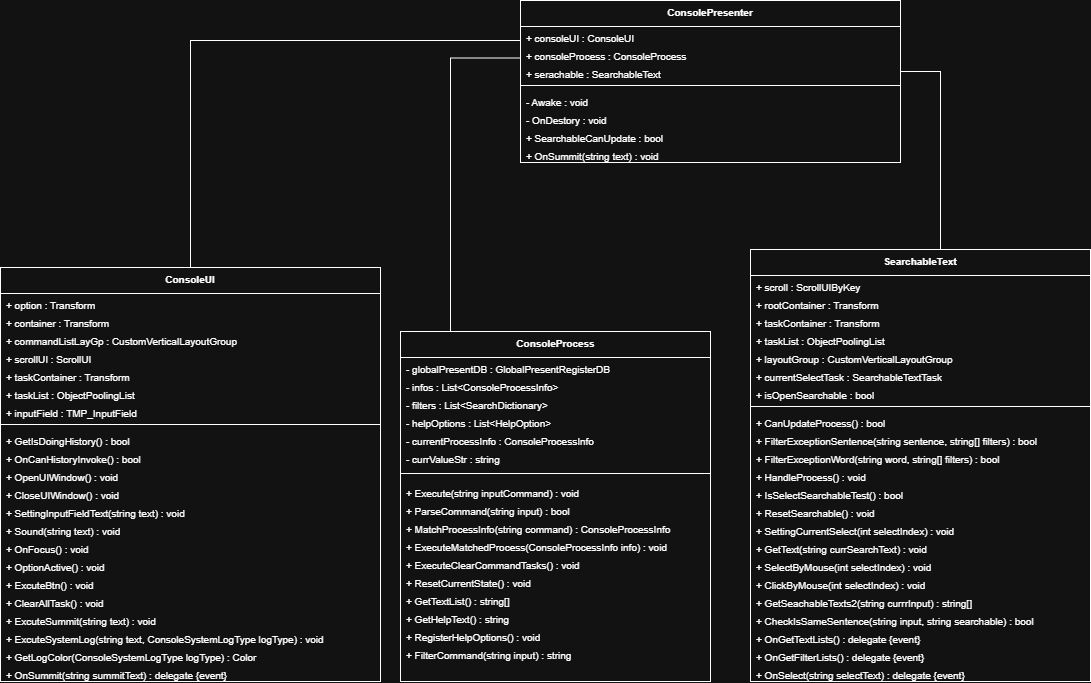

The diagram above was exported from draw.io. Its source (the exported page's mxGraphModel, read from the mxfile embedded in the PNG):
<mxGraphModel dx="2175" dy="1197" grid="1" gridSize="10" guides="1" tooltips="1" connect="1" arrows="1" fold="1" page="1" pageScale="1" pageWidth="827" pageHeight="1169" math="0" shadow="0">
  <root>
    <mxCell id="0" />
    <mxCell id="1" parent="0" />
    <mxCell id="FutolmVD40LGSCG74Y_1-5" parent="1" style="swimlane;fontStyle=1;align=center;verticalAlign=top;childLayout=stackLayout;horizontal=1;startSize=26;horizontalStack=0;resizeParent=1;resizeParentMax=0;resizeLast=0;collapsible=1;marginBottom=0;whiteSpace=wrap;html=1;fontSize=10;" value="ConsoleUI" vertex="1">
      <mxGeometry height="414" width="380" x="50" y="297" as="geometry" />
    </mxCell>
    <mxCell id="FutolmVD40LGSCG74Y_1-6" parent="FutolmVD40LGSCG74Y_1-5" style="text;strokeColor=none;fillColor=none;align=left;verticalAlign=top;spacingLeft=4;overflow=hidden;fontSize=10;" value="+ option : Transform" vertex="1">
      <mxGeometry height="18" width="380" y="26" as="geometry" />
    </mxCell>
    <mxCell id="FutolmVD40LGSCG74Y_1-7" parent="FutolmVD40LGSCG74Y_1-5" style="text;strokeColor=none;fillColor=none;align=left;verticalAlign=top;spacingLeft=4;overflow=hidden;fontSize=10;" value="+ container : Transform" vertex="1">
      <mxGeometry height="18" width="380" y="44" as="geometry" />
    </mxCell>
    <mxCell id="FutolmVD40LGSCG74Y_1-8" parent="FutolmVD40LGSCG74Y_1-5" style="text;strokeColor=none;fillColor=none;align=left;verticalAlign=top;spacingLeft=4;overflow=hidden;fontSize=10;" value="+ commandListLayGp : CustomVerticalLayoutGroup" vertex="1">
      <mxGeometry height="18" width="380" y="62" as="geometry" />
    </mxCell>
    <mxCell id="FutolmVD40LGSCG74Y_1-9" parent="FutolmVD40LGSCG74Y_1-5" style="text;strokeColor=none;fillColor=none;align=left;verticalAlign=top;spacingLeft=4;overflow=hidden;fontSize=10;" value="+ scrollUI : ScrollUI" vertex="1">
      <mxGeometry height="18" width="380" y="80" as="geometry" />
    </mxCell>
    <mxCell id="FutolmVD40LGSCG74Y_1-10" parent="FutolmVD40LGSCG74Y_1-5" style="text;strokeColor=none;fillColor=none;align=left;verticalAlign=top;spacingLeft=4;overflow=hidden;fontSize=10;" value="+ taskContainer : Transform" vertex="1">
      <mxGeometry height="18" width="380" y="98" as="geometry" />
    </mxCell>
    <mxCell id="FutolmVD40LGSCG74Y_1-11" parent="FutolmVD40LGSCG74Y_1-5" style="text;strokeColor=none;fillColor=none;align=left;verticalAlign=top;spacingLeft=4;overflow=hidden;fontSize=10;" value="+ taskList : ObjectPoolingList" vertex="1">
      <mxGeometry height="18" width="380" y="116" as="geometry" />
    </mxCell>
    <mxCell id="FutolmVD40LGSCG74Y_1-12" parent="FutolmVD40LGSCG74Y_1-5" style="text;strokeColor=none;fillColor=none;align=left;verticalAlign=top;spacingLeft=4;overflow=hidden;fontSize=10;" value="+ inputField : TMP_InputField" vertex="1">
      <mxGeometry height="18" width="380" y="134" as="geometry" />
    </mxCell>
    <mxCell id="FutolmVD40LGSCG74Y_1-13" parent="FutolmVD40LGSCG74Y_1-5" style="line;strokeWidth=1;fillColor=none;align=left;verticalAlign=middle;spacingLeft=3;fontSize=10;" value="" vertex="1">
      <mxGeometry height="10" width="380" y="152" as="geometry" />
    </mxCell>
    <mxCell id="FutolmVD40LGSCG74Y_1-14" parent="FutolmVD40LGSCG74Y_1-5" style="text;strokeColor=none;fillColor=none;align=left;verticalAlign=top;spacingLeft=4;fontSize=10;" value="+ GetIsDoingHistory() : bool" vertex="1">
      <mxGeometry height="18" width="380" y="162" as="geometry" />
    </mxCell>
    <mxCell id="FutolmVD40LGSCG74Y_1-15" parent="FutolmVD40LGSCG74Y_1-5" style="text;strokeColor=none;fillColor=none;align=left;verticalAlign=top;spacingLeft=4;fontSize=10;" value="+ OnCanHistoryInvoke() : bool" vertex="1">
      <mxGeometry height="18" width="380" y="180" as="geometry" />
    </mxCell>
    <mxCell id="FutolmVD40LGSCG74Y_1-16" parent="FutolmVD40LGSCG74Y_1-5" style="text;strokeColor=none;fillColor=none;align=left;verticalAlign=top;spacingLeft=4;fontSize=10;" value="+ OpenUIWindow() : void" vertex="1">
      <mxGeometry height="18" width="380" y="198" as="geometry" />
    </mxCell>
    <mxCell id="FutolmVD40LGSCG74Y_1-17" parent="FutolmVD40LGSCG74Y_1-5" style="text;strokeColor=none;fillColor=none;align=left;verticalAlign=top;spacingLeft=4;fontSize=10;" value="+ CloseUIWindow() : void" vertex="1">
      <mxGeometry height="18" width="380" y="216" as="geometry" />
    </mxCell>
    <mxCell id="FutolmVD40LGSCG74Y_1-18" parent="FutolmVD40LGSCG74Y_1-5" style="text;strokeColor=none;fillColor=none;align=left;verticalAlign=top;spacingLeft=4;fontSize=10;" value="+ SettingInputFieldText(string text) : void" vertex="1">
      <mxGeometry height="18" width="380" y="234" as="geometry" />
    </mxCell>
    <mxCell id="FutolmVD40LGSCG74Y_1-19" parent="FutolmVD40LGSCG74Y_1-5" style="text;strokeColor=none;fillColor=none;align=left;verticalAlign=top;spacingLeft=4;fontSize=10;" value="+ Sound(string text) : void" vertex="1">
      <mxGeometry height="18" width="380" y="252" as="geometry" />
    </mxCell>
    <mxCell id="FutolmVD40LGSCG74Y_1-20" parent="FutolmVD40LGSCG74Y_1-5" style="text;strokeColor=none;fillColor=none;align=left;verticalAlign=top;spacingLeft=4;fontSize=10;" value="+ OnFocus() : void" vertex="1">
      <mxGeometry height="18" width="380" y="270" as="geometry" />
    </mxCell>
    <mxCell id="FutolmVD40LGSCG74Y_1-21" parent="FutolmVD40LGSCG74Y_1-5" style="text;strokeColor=none;fillColor=none;align=left;verticalAlign=top;spacingLeft=4;fontSize=10;" value="+ OptionActive() : void" vertex="1">
      <mxGeometry height="18" width="380" y="288" as="geometry" />
    </mxCell>
    <mxCell id="FutolmVD40LGSCG74Y_1-22" parent="FutolmVD40LGSCG74Y_1-5" style="text;strokeColor=none;fillColor=none;align=left;verticalAlign=top;spacingLeft=4;fontSize=10;" value="+ ExcuteBtn() : void" vertex="1">
      <mxGeometry height="18" width="380" y="306" as="geometry" />
    </mxCell>
    <mxCell id="FutolmVD40LGSCG74Y_1-23" parent="FutolmVD40LGSCG74Y_1-5" style="text;strokeColor=none;fillColor=none;align=left;verticalAlign=top;spacingLeft=4;fontSize=10;" value="+ ClearAllTask() : void" vertex="1">
      <mxGeometry height="18" width="380" y="324" as="geometry" />
    </mxCell>
    <mxCell id="FutolmVD40LGSCG74Y_1-24" parent="FutolmVD40LGSCG74Y_1-5" style="text;strokeColor=none;fillColor=none;align=left;verticalAlign=top;spacingLeft=4;fontSize=10;" value="+ ExcuteSummit(string text) : void" vertex="1">
      <mxGeometry height="18" width="380" y="342" as="geometry" />
    </mxCell>
    <mxCell id="FutolmVD40LGSCG74Y_1-25" parent="FutolmVD40LGSCG74Y_1-5" style="text;strokeColor=none;fillColor=none;align=left;verticalAlign=top;spacingLeft=4;fontSize=10;" value="+ ExcuteSystemLog(string text, ConsoleSystemLogType logType) : void" vertex="1">
      <mxGeometry height="18" width="380" y="360" as="geometry" />
    </mxCell>
    <mxCell id="FutolmVD40LGSCG74Y_1-26" parent="FutolmVD40LGSCG74Y_1-5" style="text;strokeColor=none;fillColor=none;align=left;verticalAlign=top;spacingLeft=4;fontSize=10;" value="+ GetLogColor(ConsoleSystemLogType logType) : Color" vertex="1">
      <mxGeometry height="18" width="380" y="378" as="geometry" />
    </mxCell>
    <mxCell id="FutolmVD40LGSCG74Y_1-27" parent="FutolmVD40LGSCG74Y_1-5" style="text;strokeColor=none;fillColor=none;align=left;verticalAlign=top;spacingLeft=4;fontSize=10;" value="+ OnSummit(string summitText) : delegate {event}" vertex="1">
      <mxGeometry height="18" width="380" y="396" as="geometry" />
    </mxCell>
    <mxCell id="FutolmVD40LGSCG74Y_1-28" parent="1" style="swimlane;fontStyle=1;align=center;verticalAlign=top;childLayout=stackLayout;horizontal=1;startSize=26;horizontalStack=0;resizeParent=1;resizeParentMax=0;resizeLast=0;collapsible=1;marginBottom=0;whiteSpace=wrap;html=1;fontSize=10;" value="SearchableText" vertex="1">
      <mxGeometry height="432" width="340" x="800" y="279" as="geometry" />
    </mxCell>
    <mxCell id="FutolmVD40LGSCG74Y_1-29" parent="FutolmVD40LGSCG74Y_1-28" style="text;strokeColor=none;fillColor=none;align=left;verticalAlign=top;spacingLeft=4;overflow=hidden;fontSize=10;" value="+ scroll : ScrollUIByKey" vertex="1">
      <mxGeometry height="18" width="340" y="26" as="geometry" />
    </mxCell>
    <mxCell id="FutolmVD40LGSCG74Y_1-30" parent="FutolmVD40LGSCG74Y_1-28" style="text;strokeColor=none;fillColor=none;align=left;verticalAlign=top;spacingLeft=4;overflow=hidden;fontSize=10;" value="+ rootContainer : Transform" vertex="1">
      <mxGeometry height="18" width="340" y="44" as="geometry" />
    </mxCell>
    <mxCell id="FutolmVD40LGSCG74Y_1-31" parent="FutolmVD40LGSCG74Y_1-28" style="text;strokeColor=none;fillColor=none;align=left;verticalAlign=top;spacingLeft=4;overflow=hidden;fontSize=10;" value="+ taskContainer : Transform" vertex="1">
      <mxGeometry height="18" width="340" y="62" as="geometry" />
    </mxCell>
    <mxCell id="FutolmVD40LGSCG74Y_1-32" parent="FutolmVD40LGSCG74Y_1-28" style="text;strokeColor=none;fillColor=none;align=left;verticalAlign=top;spacingLeft=4;overflow=hidden;fontSize=10;" value="+ taskList : ObjectPoolingList" vertex="1">
      <mxGeometry height="18" width="340" y="80" as="geometry" />
    </mxCell>
    <mxCell id="FutolmVD40LGSCG74Y_1-33" parent="FutolmVD40LGSCG74Y_1-28" style="text;strokeColor=none;fillColor=none;align=left;verticalAlign=top;spacingLeft=4;overflow=hidden;fontSize=10;" value="+ layoutGroup : CustomVerticalLayoutGroup" vertex="1">
      <mxGeometry height="18" width="340" y="98" as="geometry" />
    </mxCell>
    <mxCell id="FutolmVD40LGSCG74Y_1-34" parent="FutolmVD40LGSCG74Y_1-28" style="text;strokeColor=none;fillColor=none;align=left;verticalAlign=top;spacingLeft=4;overflow=hidden;fontSize=10;" value="+ currentSelectTask : SearchableTextTask" vertex="1">
      <mxGeometry height="18" width="340" y="116" as="geometry" />
    </mxCell>
    <mxCell id="FutolmVD40LGSCG74Y_1-35" parent="FutolmVD40LGSCG74Y_1-28" style="text;strokeColor=none;fillColor=none;align=left;verticalAlign=top;spacingLeft=4;overflow=hidden;fontSize=10;" value="+ isOpenSearchable : bool" vertex="1">
      <mxGeometry height="18" width="340" y="134" as="geometry" />
    </mxCell>
    <mxCell id="FutolmVD40LGSCG74Y_1-36" parent="FutolmVD40LGSCG74Y_1-28" style="line;strokeWidth=1;fillColor=none;align=left;verticalAlign=middle;spacingLeft=3;fontSize=10;" value="" vertex="1">
      <mxGeometry height="10" width="340" y="152" as="geometry" />
    </mxCell>
    <mxCell id="FutolmVD40LGSCG74Y_1-37" parent="FutolmVD40LGSCG74Y_1-28" style="text;strokeColor=none;fillColor=none;align=left;verticalAlign=top;spacingLeft=4;fontSize=10;" value="+ CanUpdateProcess() : bool" vertex="1">
      <mxGeometry height="18" width="340" y="162" as="geometry" />
    </mxCell>
    <mxCell id="FutolmVD40LGSCG74Y_1-38" parent="FutolmVD40LGSCG74Y_1-28" style="text;strokeColor=none;fillColor=none;align=left;verticalAlign=top;spacingLeft=4;fontSize=10;" value="+ FilterExceptionSentence(string sentence, string[] filters) : bool" vertex="1">
      <mxGeometry height="18" width="340" y="180" as="geometry" />
    </mxCell>
    <mxCell id="FutolmVD40LGSCG74Y_1-39" parent="FutolmVD40LGSCG74Y_1-28" style="text;strokeColor=none;fillColor=none;align=left;verticalAlign=top;spacingLeft=4;fontSize=10;" value="+ FilterExceptionWord(string word, string[] filters) : bool" vertex="1">
      <mxGeometry height="18" width="340" y="198" as="geometry" />
    </mxCell>
    <mxCell id="FutolmVD40LGSCG74Y_1-40" parent="FutolmVD40LGSCG74Y_1-28" style="text;strokeColor=none;fillColor=none;align=left;verticalAlign=top;spacingLeft=4;fontSize=10;" value="+ HandleProcess() : void" vertex="1">
      <mxGeometry height="18" width="340" y="216" as="geometry" />
    </mxCell>
    <mxCell id="FutolmVD40LGSCG74Y_1-41" parent="FutolmVD40LGSCG74Y_1-28" style="text;strokeColor=none;fillColor=none;align=left;verticalAlign=top;spacingLeft=4;fontSize=10;" value="+ IsSelectSearchableTest() : bool" vertex="1">
      <mxGeometry height="18" width="340" y="234" as="geometry" />
    </mxCell>
    <mxCell id="FutolmVD40LGSCG74Y_1-42" parent="FutolmVD40LGSCG74Y_1-28" style="text;strokeColor=none;fillColor=none;align=left;verticalAlign=top;spacingLeft=4;fontSize=10;" value="+ ResetSearchable() : void" vertex="1">
      <mxGeometry height="18" width="340" y="252" as="geometry" />
    </mxCell>
    <mxCell id="FutolmVD40LGSCG74Y_1-43" parent="FutolmVD40LGSCG74Y_1-28" style="text;strokeColor=none;fillColor=none;align=left;verticalAlign=top;spacingLeft=4;fontSize=10;" value="+ SettingCurrentSelect(int selectIndex) : void" vertex="1">
      <mxGeometry height="18" width="340" y="270" as="geometry" />
    </mxCell>
    <mxCell id="FutolmVD40LGSCG74Y_1-44" parent="FutolmVD40LGSCG74Y_1-28" style="text;strokeColor=none;fillColor=none;align=left;verticalAlign=top;spacingLeft=4;fontSize=10;" value="+ GetText(string currSearchText) : void" vertex="1">
      <mxGeometry height="18" width="340" y="288" as="geometry" />
    </mxCell>
    <mxCell id="FutolmVD40LGSCG74Y_1-45" parent="FutolmVD40LGSCG74Y_1-28" style="text;strokeColor=none;fillColor=none;align=left;verticalAlign=top;spacingLeft=4;fontSize=10;" value="+ SelectByMouse(int selectIndex) : void" vertex="1">
      <mxGeometry height="18" width="340" y="306" as="geometry" />
    </mxCell>
    <mxCell id="FutolmVD40LGSCG74Y_1-46" parent="FutolmVD40LGSCG74Y_1-28" style="text;strokeColor=none;fillColor=none;align=left;verticalAlign=top;spacingLeft=4;fontSize=10;" value="+ ClickByMouse(int selectIndex) : void" vertex="1">
      <mxGeometry height="18" width="340" y="324" as="geometry" />
    </mxCell>
    <mxCell id="FutolmVD40LGSCG74Y_1-47" parent="FutolmVD40LGSCG74Y_1-28" style="text;strokeColor=none;fillColor=none;align=left;verticalAlign=top;spacingLeft=4;fontSize=10;" value="+ GetSeachableTexts2(string currrInput) : string[]" vertex="1">
      <mxGeometry height="18" width="340" y="342" as="geometry" />
    </mxCell>
    <mxCell id="FutolmVD40LGSCG74Y_1-48" parent="FutolmVD40LGSCG74Y_1-28" style="text;strokeColor=none;fillColor=none;align=left;verticalAlign=top;spacingLeft=4;fontSize=10;" value="+ CheckIsSameSentence(string input, string searchable) : bool" vertex="1">
      <mxGeometry height="18" width="340" y="360" as="geometry" />
    </mxCell>
    <mxCell id="FutolmVD40LGSCG74Y_1-49" parent="FutolmVD40LGSCG74Y_1-28" style="text;strokeColor=none;fillColor=none;align=left;verticalAlign=top;spacingLeft=4;fontSize=10;" value="+ OnGetTextLists() : delegate {event}" vertex="1">
      <mxGeometry height="18" width="340" y="378" as="geometry" />
    </mxCell>
    <mxCell id="FutolmVD40LGSCG74Y_1-50" parent="FutolmVD40LGSCG74Y_1-28" style="text;strokeColor=none;fillColor=none;align=left;verticalAlign=top;spacingLeft=4;fontSize=10;" value="+ OnGetFilterLists() : delegate {event}" vertex="1">
      <mxGeometry height="18" width="340" y="396" as="geometry" />
    </mxCell>
    <mxCell id="FutolmVD40LGSCG74Y_1-51" parent="FutolmVD40LGSCG74Y_1-28" style="text;strokeColor=none;fillColor=none;align=left;verticalAlign=top;spacingLeft=4;fontSize=10;" value="+ OnSelect(string selectText) : delegate {event}" vertex="1">
      <mxGeometry height="18" width="340" y="414" as="geometry" />
    </mxCell>
    <mxCell id="FutolmVD40LGSCG74Y_1-52" parent="1" style="swimlane;fontStyle=1;align=center;verticalAlign=top;childLayout=stackLayout;horizontal=1;startSize=26;horizontalStack=0;resizeParent=1;resizeParentMax=0;resizeLast=0;collapsible=1;marginBottom=0;whiteSpace=wrap;html=1;fontSize=10;" value="ConsolePresenter" vertex="1">
      <mxGeometry height="162" width="380" x="570" y="30" as="geometry" />
    </mxCell>
    <mxCell id="FutolmVD40LGSCG74Y_1-53" parent="FutolmVD40LGSCG74Y_1-52" style="text;strokeColor=none;fillColor=none;align=left;verticalAlign=top;spacingLeft=4;overflow=hidden;fontSize=10;" value="+ consoleUI : ConsoleUI" vertex="1">
      <mxGeometry height="18" width="380" y="26" as="geometry" />
    </mxCell>
    <mxCell id="FutolmVD40LGSCG74Y_1-58" parent="FutolmVD40LGSCG74Y_1-52" style="text;strokeColor=none;fillColor=none;align=left;verticalAlign=top;spacingLeft=4;overflow=hidden;fontSize=10;" value="+ consoleProcess : ConsoleProcess" vertex="1">
      <mxGeometry height="18" width="380" y="44" as="geometry" />
    </mxCell>
    <mxCell id="FutolmVD40LGSCG74Y_1-59" parent="FutolmVD40LGSCG74Y_1-52" style="text;strokeColor=none;fillColor=none;align=left;verticalAlign=top;spacingLeft=4;overflow=hidden;fontSize=10;" value="+ serachable : SearchableText" vertex="1">
      <mxGeometry height="18" width="380" y="62" as="geometry" />
    </mxCell>
    <mxCell id="FutolmVD40LGSCG74Y_1-60" parent="FutolmVD40LGSCG74Y_1-52" style="line;strokeWidth=1;fillColor=none;align=left;verticalAlign=middle;spacingLeft=3;fontSize=10;" value="" vertex="1">
      <mxGeometry height="10" width="380" y="80" as="geometry" />
    </mxCell>
    <mxCell id="FutolmVD40LGSCG74Y_1-68" parent="FutolmVD40LGSCG74Y_1-52" style="text;strokeColor=none;fillColor=none;align=left;verticalAlign=top;spacingLeft=4;fontSize=10;" value="- Awake : void" vertex="1">
      <mxGeometry height="18" width="380" y="90" as="geometry" />
    </mxCell>
    <mxCell id="FutolmVD40LGSCG74Y_1-69" parent="FutolmVD40LGSCG74Y_1-52" style="text;strokeColor=none;fillColor=none;align=left;verticalAlign=top;spacingLeft=4;fontSize=10;" value="- OnDestory : void" vertex="1">
      <mxGeometry height="18" width="380" y="108" as="geometry" />
    </mxCell>
    <mxCell id="FutolmVD40LGSCG74Y_1-70" parent="FutolmVD40LGSCG74Y_1-52" style="text;strokeColor=none;fillColor=none;align=left;verticalAlign=top;spacingLeft=4;fontSize=10;" value="+ SearchableCanUpdate : bool" vertex="1">
      <mxGeometry height="18" width="380" y="126" as="geometry" />
    </mxCell>
    <mxCell id="FutolmVD40LGSCG74Y_1-71" parent="FutolmVD40LGSCG74Y_1-52" style="text;strokeColor=none;fillColor=none;align=left;verticalAlign=top;spacingLeft=4;fontSize=10;" value="+ OnSummit(string text) : void" vertex="1">
      <mxGeometry height="18" width="380" y="144" as="geometry" />
    </mxCell>
    <mxCell id="FutolmVD40LGSCG74Y_1-101" parent="1" style="swimlane;fontStyle=1;align=center;verticalAlign=top;startSize=26;resizeParent=0;resizeLast=0;collapsible=0;html=1;fontSize=10;" value="ConsoleProcess" vertex="1">
      <mxGeometry height="350" width="310" x="450" y="361" as="geometry" />
    </mxCell>
    <mxCell id="FutolmVD40LGSCG74Y_1-102" parent="FutolmVD40LGSCG74Y_1-101" style="text;strokeColor=none;fillColor=none;align=left;spacingLeft=4;fontSize=10;" value="- globalPresentDB : GlobalPresentRegisterDB" vertex="1">
      <mxGeometry height="18" width="600" y="26" as="geometry" />
    </mxCell>
    <mxCell id="FutolmVD40LGSCG74Y_1-103" parent="FutolmVD40LGSCG74Y_1-101" style="text;strokeColor=none;fillColor=none;align=left;spacingLeft=4;fontSize=10;" value="- infos : List&lt;ConsoleProcessInfo&gt;" vertex="1">
      <mxGeometry height="18" width="600" y="44" as="geometry" />
    </mxCell>
    <mxCell id="FutolmVD40LGSCG74Y_1-104" parent="FutolmVD40LGSCG74Y_1-101" style="text;strokeColor=none;fillColor=none;align=left;spacingLeft=4;fontSize=10;" value="- filters : List&lt;SearchDictionary&gt;" vertex="1">
      <mxGeometry height="18" width="600" y="62" as="geometry" />
    </mxCell>
    <mxCell id="FutolmVD40LGSCG74Y_1-105" parent="FutolmVD40LGSCG74Y_1-101" style="text;strokeColor=none;fillColor=none;align=left;spacingLeft=4;fontSize=10;" value="- helpOptions : List&lt;HelpOption&gt;" vertex="1">
      <mxGeometry height="18" width="600" y="80" as="geometry" />
    </mxCell>
    <mxCell id="FutolmVD40LGSCG74Y_1-106" parent="FutolmVD40LGSCG74Y_1-101" style="text;strokeColor=none;fillColor=none;align=left;spacingLeft=4;fontSize=10;" value="- currentProcessInfo : ConsoleProcessInfo" vertex="1">
      <mxGeometry height="18" width="600" y="98" as="geometry" />
    </mxCell>
    <mxCell id="FutolmVD40LGSCG74Y_1-107" parent="FutolmVD40LGSCG74Y_1-101" style="text;strokeColor=none;fillColor=none;align=left;spacingLeft=4;fontSize=10;" value="- currValueStr : string" vertex="1">
      <mxGeometry height="18" width="600" y="116" as="geometry" />
    </mxCell>
    <mxCell id="FutolmVD40LGSCG74Y_1-108" parent="FutolmVD40LGSCG74Y_1-101" style="line;strokeWidth=1;" value="" vertex="1">
      <mxGeometry height="12" width="310" y="136" as="geometry" />
    </mxCell>
    <mxCell id="FutolmVD40LGSCG74Y_1-109" parent="FutolmVD40LGSCG74Y_1-101" style="text;strokeColor=none;fillColor=none;align=left;spacingLeft=4;fontSize=10;" value="+ Execute(string inputCommand) : void" vertex="1">
      <mxGeometry height="18" width="600" y="150" as="geometry" />
    </mxCell>
    <mxCell id="FutolmVD40LGSCG74Y_1-110" parent="FutolmVD40LGSCG74Y_1-101" style="text;strokeColor=none;fillColor=none;align=left;spacingLeft=4;fontSize=10;" value="+ ParseCommand(string input) : bool" vertex="1">
      <mxGeometry height="18" width="600" y="168" as="geometry" />
    </mxCell>
    <mxCell id="FutolmVD40LGSCG74Y_1-111" parent="FutolmVD40LGSCG74Y_1-101" style="text;strokeColor=none;fillColor=none;align=left;spacingLeft=4;fontSize=10;" value="+ MatchProcessInfo(string command) : ConsoleProcessInfo" vertex="1">
      <mxGeometry height="18" width="600" y="186" as="geometry" />
    </mxCell>
    <mxCell id="FutolmVD40LGSCG74Y_1-112" parent="FutolmVD40LGSCG74Y_1-101" style="text;strokeColor=none;fillColor=none;align=left;spacingLeft=4;fontSize=10;" value="+ ExecuteMatchedProcess(ConsoleProcessInfo info) : void" vertex="1">
      <mxGeometry height="18" width="600" y="204" as="geometry" />
    </mxCell>
    <mxCell id="FutolmVD40LGSCG74Y_1-113" parent="FutolmVD40LGSCG74Y_1-101" style="text;strokeColor=none;fillColor=none;align=left;spacingLeft=4;fontSize=10;" value="+ ExecuteClearCommandTasks() : void" vertex="1">
      <mxGeometry height="18" width="600" y="222" as="geometry" />
    </mxCell>
    <mxCell id="FutolmVD40LGSCG74Y_1-114" parent="FutolmVD40LGSCG74Y_1-101" style="text;strokeColor=none;fillColor=none;align=left;spacingLeft=4;fontSize=10;" value="+ ResetCurrentState() : void" vertex="1">
      <mxGeometry height="18" width="600" y="240" as="geometry" />
    </mxCell>
    <mxCell id="FutolmVD40LGSCG74Y_1-115" parent="FutolmVD40LGSCG74Y_1-101" style="text;strokeColor=none;fillColor=none;align=left;spacingLeft=4;fontSize=10;" value="+ GetTextList() : string[]" vertex="1">
      <mxGeometry height="18" width="600" y="258" as="geometry" />
    </mxCell>
    <mxCell id="FutolmVD40LGSCG74Y_1-116" parent="FutolmVD40LGSCG74Y_1-101" style="text;strokeColor=none;fillColor=none;align=left;spacingLeft=4;fontSize=10;" value="+ GetHelpText() : string" vertex="1">
      <mxGeometry height="18" width="600" y="276" as="geometry" />
    </mxCell>
    <mxCell id="FutolmVD40LGSCG74Y_1-117" parent="FutolmVD40LGSCG74Y_1-101" style="text;strokeColor=none;fillColor=none;align=left;spacingLeft=4;fontSize=10;" value="+ RegisterHelpOptions() : void" vertex="1">
      <mxGeometry height="18" width="600" y="294" as="geometry" />
    </mxCell>
    <mxCell id="FutolmVD40LGSCG74Y_1-118" parent="FutolmVD40LGSCG74Y_1-101" style="text;strokeColor=none;fillColor=none;align=left;spacingLeft=4;fontSize=10;" value="+ FilterCommand(string input) : string" vertex="1">
      <mxGeometry height="18" width="600" y="312" as="geometry" />
    </mxCell>
    <mxCell id="FutolmVD40LGSCG74Y_1-119" edge="1" parent="1" source="FutolmVD40LGSCG74Y_1-101" style="endArrow=none;html=1;edgeStyle=orthogonalEdgeStyle;rounded=0;entryX=0;entryY=0.75;entryDx=0;entryDy=0;" target="FutolmVD40LGSCG74Y_1-58" value="">
      <mxGeometry relative="1" as="geometry">
        <Array as="points">
          <mxPoint x="500" y="88" />
        </Array>
        <mxPoint x="360" y="110" as="sourcePoint" />
        <mxPoint x="520" y="110" as="targetPoint" />
      </mxGeometry>
    </mxCell>
    <mxCell id="FutolmVD40LGSCG74Y_1-122" edge="1" parent="1" source="FutolmVD40LGSCG74Y_1-5" style="endArrow=none;html=1;edgeStyle=orthogonalEdgeStyle;rounded=0;entryX=0;entryY=0.5;entryDx=0;entryDy=0;exitX=0.5;exitY=0;exitDx=0;exitDy=0;" target="FutolmVD40LGSCG74Y_1-53" value="">
      <mxGeometry relative="1" as="geometry">
        <Array as="points">
          <mxPoint x="240" y="70" />
          <mxPoint x="570" y="70" />
        </Array>
        <mxPoint x="140" y="172.05" as="sourcePoint" />
        <mxPoint x="525" y="120.05" as="targetPoint" />
      </mxGeometry>
    </mxCell>
    <mxCell id="FutolmVD40LGSCG74Y_1-123" edge="1" parent="1" source="FutolmVD40LGSCG74Y_1-28" style="endArrow=none;html=1;edgeStyle=orthogonalEdgeStyle;rounded=0;entryX=1;entryY=0.5;entryDx=0;entryDy=0;" target="FutolmVD40LGSCG74Y_1-59" value="">
      <mxGeometry relative="1" as="geometry">
        <Array as="points">
          <mxPoint x="990" y="101" />
        </Array>
        <mxPoint x="910" y="482" as="sourcePoint" />
        <mxPoint x="980" y="260" as="targetPoint" />
      </mxGeometry>
    </mxCell>
  </root>
</mxGraphModel>